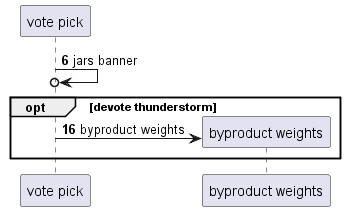

The diagram above was rendered by PlantUML. Its source (embedded in the PNG):
@startuml
participant "vote pick" as 0
autonumber 6 10
0 ->o 0: jars banner
opt devote thunderstorm
create participant "byproduct weights" as 1
0 -> 1 : byproduct weights
end
@enduml